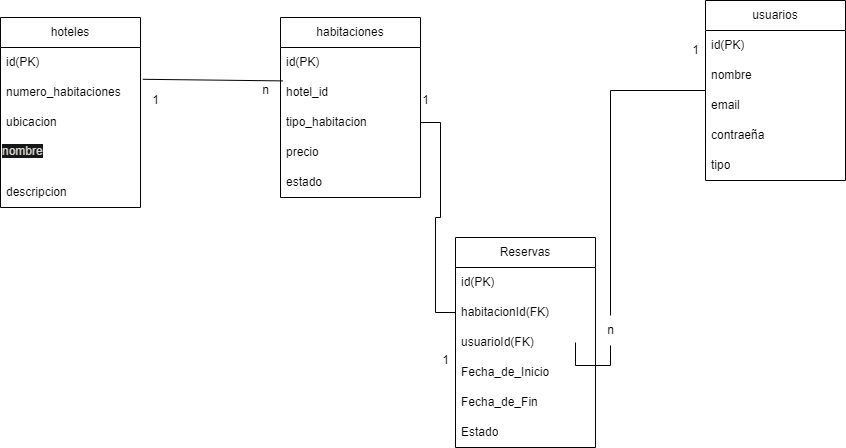

The diagram above was exported from draw.io. Its source (the exported page's mxGraphModel, read from the mxfile embedded in the PNG):
<mxGraphModel dx="1050" dy="557" grid="1" gridSize="10" guides="1" tooltips="1" connect="1" arrows="1" fold="1" page="1" pageScale="1" pageWidth="850" pageHeight="1100" math="0" shadow="0">
  <root>
    <mxCell id="0" />
    <mxCell id="1" parent="0" />
    <mxCell id="HqsFVWNWpBS5wDU-X_k_-1" value="habitaciones" style="swimlane;fontStyle=0;childLayout=stackLayout;horizontal=1;startSize=30;horizontalStack=0;resizeParent=1;resizeParentMax=0;resizeLast=0;collapsible=1;marginBottom=0;whiteSpace=wrap;html=1;" parent="1" vertex="1">
      <mxGeometry x="285" y="270" width="140" height="180" as="geometry" />
    </mxCell>
    <mxCell id="HqsFVWNWpBS5wDU-X_k_-2" value="id(PK)" style="text;strokeColor=none;fillColor=none;align=left;verticalAlign=middle;spacingLeft=4;spacingRight=4;overflow=hidden;points=[[0,0.5],[1,0.5]];portConstraint=eastwest;rotatable=0;whiteSpace=wrap;html=1;" parent="HqsFVWNWpBS5wDU-X_k_-1" vertex="1">
      <mxGeometry y="30" width="140" height="30" as="geometry" />
    </mxCell>
    <mxCell id="HqsFVWNWpBS5wDU-X_k_-3" value="hotel_id" style="text;strokeColor=none;fillColor=none;align=left;verticalAlign=middle;spacingLeft=4;spacingRight=4;overflow=hidden;points=[[0,0.5],[1,0.5]];portConstraint=eastwest;rotatable=0;whiteSpace=wrap;html=1;" parent="HqsFVWNWpBS5wDU-X_k_-1" vertex="1">
      <mxGeometry y="60" width="140" height="30" as="geometry" />
    </mxCell>
    <mxCell id="HqsFVWNWpBS5wDU-X_k_-22" value="tipo_habitacion" style="text;strokeColor=none;fillColor=none;align=left;verticalAlign=middle;spacingLeft=4;spacingRight=4;overflow=hidden;points=[[0,0.5],[1,0.5]];portConstraint=eastwest;rotatable=0;whiteSpace=wrap;html=1;" parent="HqsFVWNWpBS5wDU-X_k_-1" vertex="1">
      <mxGeometry y="90" width="140" height="30" as="geometry" />
    </mxCell>
    <mxCell id="HqsFVWNWpBS5wDU-X_k_-4" value="precio" style="text;strokeColor=none;fillColor=none;align=left;verticalAlign=middle;spacingLeft=4;spacingRight=4;overflow=hidden;points=[[0,0.5],[1,0.5]];portConstraint=eastwest;rotatable=0;whiteSpace=wrap;html=1;" parent="HqsFVWNWpBS5wDU-X_k_-1" vertex="1">
      <mxGeometry y="120" width="140" height="30" as="geometry" />
    </mxCell>
    <mxCell id="HqsFVWNWpBS5wDU-X_k_-23" value="estado" style="text;strokeColor=none;fillColor=none;align=left;verticalAlign=middle;spacingLeft=4;spacingRight=4;overflow=hidden;points=[[0,0.5],[1,0.5]];portConstraint=eastwest;rotatable=0;whiteSpace=wrap;html=1;" parent="HqsFVWNWpBS5wDU-X_k_-1" vertex="1">
      <mxGeometry y="150" width="140" height="30" as="geometry" />
    </mxCell>
    <mxCell id="HqsFVWNWpBS5wDU-X_k_-5" value="hoteles" style="swimlane;fontStyle=0;childLayout=stackLayout;horizontal=1;startSize=30;horizontalStack=0;resizeParent=1;resizeParentMax=0;resizeLast=0;collapsible=1;marginBottom=0;whiteSpace=wrap;html=1;" parent="1" vertex="1">
      <mxGeometry x="5" y="270" width="140" height="190" as="geometry" />
    </mxCell>
    <mxCell id="HqsFVWNWpBS5wDU-X_k_-6" value="id(PK)" style="text;strokeColor=none;fillColor=none;align=left;verticalAlign=middle;spacingLeft=4;spacingRight=4;overflow=hidden;points=[[0,0.5],[1,0.5]];portConstraint=eastwest;rotatable=0;whiteSpace=wrap;html=1;" parent="HqsFVWNWpBS5wDU-X_k_-5" vertex="1">
      <mxGeometry y="30" width="140" height="30" as="geometry" />
    </mxCell>
    <mxCell id="HqsFVWNWpBS5wDU-X_k_-7" value="numero_habitaciones&lt;span style=&quot;font-family: monospace; font-size: 0px; text-wrap: nowrap;&quot;&gt;%3CmxGraphModel%3E%3Croot%3E%3CmxCell%20id%3D%220%22%2F%3E%3CmxCell%20id%3D%221%22%20parent%3D%220%22%2F%3E%3CmxCell%20id%3D%222%22%20value%3D%22Item%203%22%20style%3D%22text%3BstrokeColor%3Dnone%3BfillColor%3Dnone%3Balign%3Dleft%3BverticalAlign%3Dmiddle%3BspacingLeft%3D4%3BspacingRight%3D4%3Boverflow%3Dhidden%3Bpoints%3D%5B%5B0%2C0.5%5D%2C%5B1%2C0.5%5D%5D%3BportConstraint%3Deastwest%3Brotatable%3D0%3BwhiteSpace%3Dwrap%3Bhtml%3D1%3B%22%20vertex%3D%221%22%20parent%3D%221%22%3E%3CmxGeometry%20x%3D%22590%22%20y%3D%22260%22%20width%3D%22140%22%20height%3D%2230%22%20as%3D%22geometry%22%2F%3E%3C%2FmxCell%3E%3C%2Froot%3E%3C%2FmxGraphModel%3E&lt;/span&gt;&lt;span style=&quot;font-family: monospace; font-size: 0px; text-wrap: nowrap;&quot;&gt;%3CmxGraphModel%3E%3Croot%3E%3CmxCell%20id%3D%220%22%2F%3E%3CmxCell%20id%3D%221%22%20parent%3D%220%22%2F%3E%3CmxCell%20id%3D%222%22%20value%3D%22Item%203%22%20style%3D%22text%3BstrokeColor%3Dnone%3BfillColor%3Dnone%3Balign%3Dleft%3BverticalAlign%3Dmiddle%3BspacingLeft%3D4%3BspacingRight%3D4%3Boverflow%3Dhidden%3Bpoints%3D%5B%5B0%2C0.5%5D%2C%5B1%2C0.5%5D%5D%3BportConstraint%3Deastwest%3Brotatable%3D0%3BwhiteSpace%3Dwrap%3Bhtml%3D1%3B%22%20vertex%3D%221%22%20parent%3D%221%22%3E%3CmxGeometry%20x%3D%22590%22%20y%3D%22260%22%20width%3D%22140%22%20height%3D%2230%22%20as%3D%22geometry%22%2F%3E%3C%2FmxCell%3E%3C%2Froot%3E%3C%2FmxGraphModel%3E&lt;/span&gt;" style="text;strokeColor=none;fillColor=none;align=left;verticalAlign=middle;spacingLeft=4;spacingRight=4;overflow=hidden;points=[[0,0.5],[1,0.5]];portConstraint=eastwest;rotatable=0;whiteSpace=wrap;html=1;" parent="HqsFVWNWpBS5wDU-X_k_-5" vertex="1">
      <mxGeometry y="60" width="140" height="30" as="geometry" />
    </mxCell>
    <mxCell id="HqsFVWNWpBS5wDU-X_k_-20" value="ubicacion&lt;span style=&quot;white-space: pre;&quot;&gt;&#09;&lt;/span&gt;" style="text;strokeColor=none;fillColor=none;align=left;verticalAlign=middle;spacingLeft=4;spacingRight=4;overflow=hidden;points=[[0,0.5],[1,0.5]];portConstraint=eastwest;rotatable=0;whiteSpace=wrap;html=1;" parent="HqsFVWNWpBS5wDU-X_k_-5" vertex="1">
      <mxGeometry y="90" width="140" height="30" as="geometry" />
    </mxCell>
    <mxCell id="HqsFVWNWpBS5wDU-X_k_-21" value="&lt;font style=&quot;--darkreader-inline-color: #cdc8c2;&quot; data-darkreader-inline-color=&quot;&quot; color=&quot;#d8d4cf&quot;&gt;&lt;span data-darkreader-inline-bgcolor=&quot;&quot; style=&quot;background-color: rgb(21, 23, 24); --darkreader-inline-bgcolor: #111213;&quot;&gt;nombre&lt;/span&gt;&lt;/font&gt;" style="text;whiteSpace=wrap;html=1;" parent="HqsFVWNWpBS5wDU-X_k_-5" vertex="1">
      <mxGeometry y="120" width="140" height="40" as="geometry" />
    </mxCell>
    <mxCell id="HqsFVWNWpBS5wDU-X_k_-8" value="descripcion" style="text;strokeColor=none;fillColor=none;align=left;verticalAlign=middle;spacingLeft=4;spacingRight=4;overflow=hidden;points=[[0,0.5],[1,0.5]];portConstraint=eastwest;rotatable=0;whiteSpace=wrap;html=1;" parent="HqsFVWNWpBS5wDU-X_k_-5" vertex="1">
      <mxGeometry y="160" width="140" height="30" as="geometry" />
    </mxCell>
    <mxCell id="HqsFVWNWpBS5wDU-X_k_-40" style="rounded=0;orthogonalLoop=1;jettySize=auto;html=1;edgeStyle=orthogonalEdgeStyle;endArrow=none;endFill=0;" parent="1" source="HqsFVWNWpBS5wDU-X_k_-41" target="HqsFVWNWpBS5wDU-X_k_-17" edge="1">
      <mxGeometry relative="1" as="geometry" />
    </mxCell>
    <mxCell id="HqsFVWNWpBS5wDU-X_k_-9" value="usuarios" style="swimlane;fontStyle=0;childLayout=stackLayout;horizontal=1;startSize=30;horizontalStack=0;resizeParent=1;resizeParentMax=0;resizeLast=0;collapsible=1;marginBottom=0;whiteSpace=wrap;html=1;" parent="1" vertex="1">
      <mxGeometry x="710" y="253" width="140" height="180" as="geometry" />
    </mxCell>
    <mxCell id="HqsFVWNWpBS5wDU-X_k_-11" value="id(PK)" style="text;strokeColor=none;fillColor=none;align=left;verticalAlign=middle;spacingLeft=4;spacingRight=4;overflow=hidden;points=[[0,0.5],[1,0.5]];portConstraint=eastwest;rotatable=0;whiteSpace=wrap;html=1;" parent="HqsFVWNWpBS5wDU-X_k_-9" vertex="1">
      <mxGeometry y="30" width="140" height="30" as="geometry" />
    </mxCell>
    <mxCell id="HqsFVWNWpBS5wDU-X_k_-18" value="nombre" style="text;strokeColor=none;fillColor=none;align=left;verticalAlign=middle;spacingLeft=4;spacingRight=4;overflow=hidden;points=[[0,0.5],[1,0.5]];portConstraint=eastwest;rotatable=0;whiteSpace=wrap;html=1;" parent="HqsFVWNWpBS5wDU-X_k_-9" vertex="1">
      <mxGeometry y="60" width="140" height="30" as="geometry" />
    </mxCell>
    <mxCell id="HqsFVWNWpBS5wDU-X_k_-10" value="email" style="text;strokeColor=none;fillColor=none;align=left;verticalAlign=middle;spacingLeft=4;spacingRight=4;overflow=hidden;points=[[0,0.5],[1,0.5]];portConstraint=eastwest;rotatable=0;whiteSpace=wrap;html=1;" parent="HqsFVWNWpBS5wDU-X_k_-9" vertex="1">
      <mxGeometry y="90" width="140" height="30" as="geometry" />
    </mxCell>
    <mxCell id="HqsFVWNWpBS5wDU-X_k_-19" value="contraeña" style="text;strokeColor=none;fillColor=none;align=left;verticalAlign=middle;spacingLeft=4;spacingRight=4;overflow=hidden;points=[[0,0.5],[1,0.5]];portConstraint=eastwest;rotatable=0;whiteSpace=wrap;html=1;" parent="HqsFVWNWpBS5wDU-X_k_-9" vertex="1">
      <mxGeometry y="120" width="140" height="30" as="geometry" />
    </mxCell>
    <mxCell id="HqsFVWNWpBS5wDU-X_k_-12" value="tipo" style="text;strokeColor=none;fillColor=none;align=left;verticalAlign=middle;spacingLeft=4;spacingRight=4;overflow=hidden;points=[[0,0.5],[1,0.5]];portConstraint=eastwest;rotatable=0;whiteSpace=wrap;html=1;" parent="HqsFVWNWpBS5wDU-X_k_-9" vertex="1">
      <mxGeometry y="150" width="140" height="30" as="geometry" />
    </mxCell>
    <mxCell id="HqsFVWNWpBS5wDU-X_k_-13" value="Reservas" style="swimlane;fontStyle=0;childLayout=stackLayout;horizontal=1;startSize=30;horizontalStack=0;resizeParent=1;resizeParentMax=0;resizeLast=0;collapsible=1;marginBottom=0;whiteSpace=wrap;html=1;" parent="1" vertex="1">
      <mxGeometry x="460" y="490" width="140" height="210" as="geometry" />
    </mxCell>
    <mxCell id="HqsFVWNWpBS5wDU-X_k_-31" value="id(PK)" style="text;strokeColor=none;fillColor=none;align=left;verticalAlign=middle;spacingLeft=4;spacingRight=4;overflow=hidden;points=[[0,0.5],[1,0.5]];portConstraint=eastwest;rotatable=0;whiteSpace=wrap;html=1;" parent="HqsFVWNWpBS5wDU-X_k_-13" vertex="1">
      <mxGeometry y="30" width="140" height="30" as="geometry" />
    </mxCell>
    <mxCell id="HqsFVWNWpBS5wDU-X_k_-15" value="habitacionId(FK)" style="text;strokeColor=none;fillColor=none;align=left;verticalAlign=middle;spacingLeft=4;spacingRight=4;overflow=hidden;points=[[0,0.5],[1,0.5]];portConstraint=eastwest;rotatable=0;whiteSpace=wrap;html=1;" parent="HqsFVWNWpBS5wDU-X_k_-13" vertex="1">
      <mxGeometry y="60" width="140" height="30" as="geometry" />
    </mxCell>
    <mxCell id="HqsFVWNWpBS5wDU-X_k_-17" value="usuarioId(FK)" style="text;strokeColor=none;fillColor=none;align=left;verticalAlign=middle;spacingLeft=4;spacingRight=4;overflow=hidden;points=[[0,0.5],[1,0.5]];portConstraint=eastwest;rotatable=0;whiteSpace=wrap;html=1;" parent="HqsFVWNWpBS5wDU-X_k_-13" vertex="1">
      <mxGeometry y="90" width="140" height="30" as="geometry" />
    </mxCell>
    <mxCell id="HqsFVWNWpBS5wDU-X_k_-24" value="Fecha_de_Inicio" style="text;strokeColor=none;fillColor=none;align=left;verticalAlign=middle;spacingLeft=4;spacingRight=4;overflow=hidden;points=[[0,0.5],[1,0.5]];portConstraint=eastwest;rotatable=0;whiteSpace=wrap;html=1;" parent="HqsFVWNWpBS5wDU-X_k_-13" vertex="1">
      <mxGeometry y="120" width="140" height="30" as="geometry" />
    </mxCell>
    <mxCell id="HqsFVWNWpBS5wDU-X_k_-25" value="Fecha_de_Fin" style="text;strokeColor=none;fillColor=none;align=left;verticalAlign=middle;spacingLeft=4;spacingRight=4;overflow=hidden;points=[[0,0.5],[1,0.5]];portConstraint=eastwest;rotatable=0;whiteSpace=wrap;html=1;" parent="HqsFVWNWpBS5wDU-X_k_-13" vertex="1">
      <mxGeometry y="150" width="140" height="30" as="geometry" />
    </mxCell>
    <mxCell id="HqsFVWNWpBS5wDU-X_k_-16" value="Estado" style="text;strokeColor=none;fillColor=none;align=left;verticalAlign=middle;spacingLeft=4;spacingRight=4;overflow=hidden;points=[[0,0.5],[1,0.5]];portConstraint=eastwest;rotatable=0;whiteSpace=wrap;html=1;" parent="HqsFVWNWpBS5wDU-X_k_-13" vertex="1">
      <mxGeometry y="180" width="140" height="30" as="geometry" />
    </mxCell>
    <mxCell id="HqsFVWNWpBS5wDU-X_k_-26" value="" style="endArrow=none;html=1;rounded=0;entryX=0.017;entryY=0.113;entryDx=0;entryDy=0;entryPerimeter=0;exitX=1.017;exitY=1.06;exitDx=0;exitDy=0;exitPerimeter=0;" parent="1" source="HqsFVWNWpBS5wDU-X_k_-6" target="HqsFVWNWpBS5wDU-X_k_-3" edge="1">
      <mxGeometry width="50" height="50" relative="1" as="geometry">
        <mxPoint x="275" y="350" as="sourcePoint" />
        <mxPoint x="345" y="240" as="targetPoint" />
      </mxGeometry>
    </mxCell>
    <mxCell id="HqsFVWNWpBS5wDU-X_k_-29" style="edgeStyle=orthogonalEdgeStyle;rounded=0;orthogonalLoop=1;jettySize=auto;html=1;exitX=1;exitY=0.5;exitDx=0;exitDy=0;endArrow=none;endFill=0;" parent="1" source="HqsFVWNWpBS5wDU-X_k_-22" target="HqsFVWNWpBS5wDU-X_k_-15" edge="1">
      <mxGeometry relative="1" as="geometry" />
    </mxCell>
    <mxCell id="HqsFVWNWpBS5wDU-X_k_-32" value="1" style="text;html=1;align=center;verticalAlign=middle;resizable=0;points=[];autosize=1;strokeColor=none;fillColor=none;" parent="1" vertex="1">
      <mxGeometry x="145" y="338" width="30" height="30" as="geometry" />
    </mxCell>
    <mxCell id="HqsFVWNWpBS5wDU-X_k_-33" value="n" style="text;html=1;align=center;verticalAlign=middle;resizable=0;points=[];autosize=1;strokeColor=none;fillColor=none;" parent="1" vertex="1">
      <mxGeometry x="255" y="328" width="30" height="30" as="geometry" />
    </mxCell>
    <mxCell id="HqsFVWNWpBS5wDU-X_k_-34" value="1" style="text;html=1;align=center;verticalAlign=middle;resizable=0;points=[];autosize=1;strokeColor=none;fillColor=none;" parent="1" vertex="1">
      <mxGeometry x="415" y="338" width="30" height="30" as="geometry" />
    </mxCell>
    <mxCell id="HqsFVWNWpBS5wDU-X_k_-35" value="1" style="text;html=1;align=center;verticalAlign=middle;resizable=0;points=[];autosize=1;strokeColor=none;fillColor=none;" parent="1" vertex="1">
      <mxGeometry x="435" y="598" width="30" height="30" as="geometry" />
    </mxCell>
    <mxCell id="HqsFVWNWpBS5wDU-X_k_-42" value="" style="rounded=0;orthogonalLoop=1;jettySize=auto;html=1;edgeStyle=orthogonalEdgeStyle;endArrow=none;endFill=0;" parent="1" source="HqsFVWNWpBS5wDU-X_k_-9" target="HqsFVWNWpBS5wDU-X_k_-41" edge="1">
      <mxGeometry relative="1" as="geometry">
        <mxPoint x="780" y="433" as="sourcePoint" />
        <mxPoint x="600" y="595" as="targetPoint" />
      </mxGeometry>
    </mxCell>
    <mxCell id="HqsFVWNWpBS5wDU-X_k_-41" value="n" style="text;html=1;align=center;verticalAlign=middle;resizable=0;points=[];autosize=1;strokeColor=none;fillColor=none;" parent="1" vertex="1">
      <mxGeometry x="600" y="568" width="30" height="30" as="geometry" />
    </mxCell>
    <mxCell id="HqsFVWNWpBS5wDU-X_k_-43" value="1" style="text;html=1;align=center;verticalAlign=middle;resizable=0;points=[];autosize=1;strokeColor=none;fillColor=none;" parent="1" vertex="1">
      <mxGeometry x="685" y="288" width="30" height="30" as="geometry" />
    </mxCell>
  </root>
</mxGraphModel>